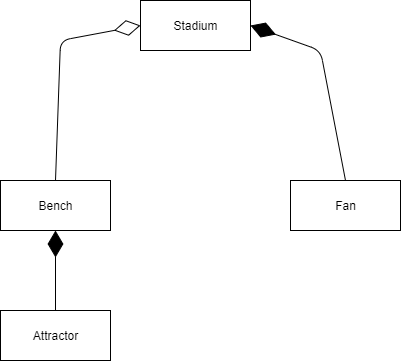

The diagram above was exported from draw.io. Its source (the exported page's mxGraphModel, read from the mxfile embedded in the PNG):
<mxGraphModel dx="1422" dy="713" grid="1" gridSize="10" guides="1" tooltips="1" connect="1" arrows="1" fold="1" page="1" pageScale="1" pageWidth="850" pageHeight="1100" math="0" shadow="0">
  <root>
    <mxCell id="0" />
    <mxCell id="1" parent="0" />
    <mxCell id="ErC85pZ2PGxPJjtBxsr_-6" value="" style="endArrow=diamondThin;endFill=0;endSize=24;html=1;entryX=0;entryY=0.5;entryDx=0;entryDy=0;exitX=0.5;exitY=0;exitDx=0;exitDy=0;" parent="1" source="ErC85pZ2PGxPJjtBxsr_-11" target="ErC85pZ2PGxPJjtBxsr_-10" edge="1">
      <mxGeometry width="160" relative="1" as="geometry">
        <mxPoint x="210" y="280" as="sourcePoint" />
        <mxPoint x="280" y="100" as="targetPoint" />
        <Array as="points">
          <mxPoint x="220" y="140" />
        </Array>
      </mxGeometry>
    </mxCell>
    <mxCell id="ErC85pZ2PGxPJjtBxsr_-7" value="" style="endArrow=diamondThin;endFill=1;endSize=24;html=1;entryX=1;entryY=0.5;entryDx=0;entryDy=0;exitX=0.5;exitY=0;exitDx=0;exitDy=0;" parent="1" source="ErC85pZ2PGxPJjtBxsr_-12" target="ErC85pZ2PGxPJjtBxsr_-10" edge="1">
      <mxGeometry width="160" relative="1" as="geometry">
        <mxPoint x="510" y="280" as="sourcePoint" />
        <mxPoint x="400" y="100" as="targetPoint" />
        <Array as="points">
          <mxPoint x="480" y="150" />
        </Array>
      </mxGeometry>
    </mxCell>
    <mxCell id="ErC85pZ2PGxPJjtBxsr_-10" value="Stadium" style="html=1;" parent="1" vertex="1">
      <mxGeometry x="300" y="100" width="110" height="50" as="geometry" />
    </mxCell>
    <mxCell id="ErC85pZ2PGxPJjtBxsr_-11" value="Bench" style="html=1;" parent="1" vertex="1">
      <mxGeometry x="160" y="280" width="110" height="50" as="geometry" />
    </mxCell>
    <mxCell id="ErC85pZ2PGxPJjtBxsr_-12" value="Fan" style="html=1;" parent="1" vertex="1">
      <mxGeometry x="450" y="280" width="110" height="50" as="geometry" />
    </mxCell>
    <mxCell id="ErC85pZ2PGxPJjtBxsr_-13" value="Attractor" style="html=1;" parent="1" vertex="1">
      <mxGeometry x="160" y="410" width="110" height="50" as="geometry" />
    </mxCell>
    <mxCell id="ErC85pZ2PGxPJjtBxsr_-15" value="" style="endArrow=diamondThin;endFill=1;endSize=24;html=1;entryX=0.5;entryY=1;entryDx=0;entryDy=0;" parent="1" source="ErC85pZ2PGxPJjtBxsr_-13" target="ErC85pZ2PGxPJjtBxsr_-11" edge="1">
      <mxGeometry width="160" relative="1" as="geometry">
        <mxPoint x="515" y="290" as="sourcePoint" />
        <mxPoint x="420" y="135" as="targetPoint" />
        <Array as="points" />
      </mxGeometry>
    </mxCell>
  </root>
</mxGraphModel>